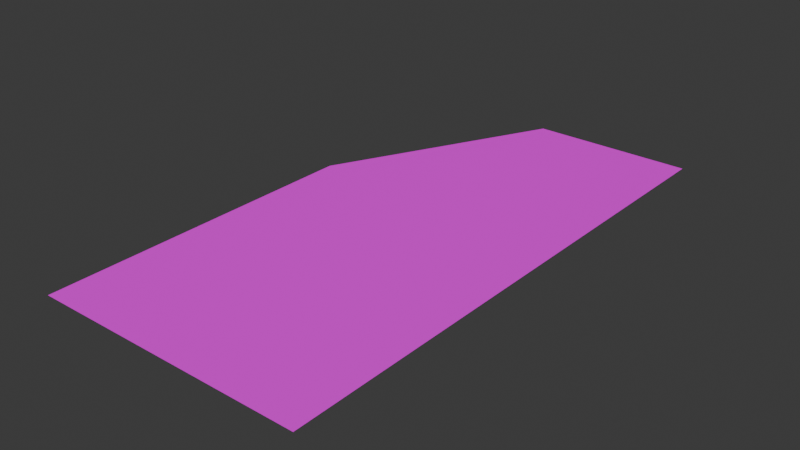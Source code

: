 # Source: gate2.blend  (saved by Blender 5.0.118; exported with 4.5.12 LTS)
import bpy
from mathutils import Matrix  # noqa: F401  (used for matrix-valued properties, if any)

bpy.ops.wm.read_factory_settings(use_empty=True)
scene = bpy.context.scene
scene.name = 'Scene'

# ---- collections
col_collection = bpy.data.collections.new('Collection'); scene.collection.children.link(col_collection)

# ---- images (referenced by path relative to the original .blend; pixels are not part of the script)
import os
ASSET_DIR = os.environ.get("B2B_ASSET_DIR", "")  # directory of the original .blend (textures are referenced by path, not embedded)
HERE = os.path.dirname(os.path.abspath(__file__))  # packed textures are extracted next to this script under _unpacked/

def load_image(name, relpath, width, height, colorspace="sRGB"):
    """Load a texture the original file referenced (path relative to the .blend, or extracted next to this script)."""
    p = next((c for c in (os.path.join(HERE, relpath), os.path.join(ASSET_DIR, relpath)) if relpath and os.path.exists(c)), "")
    if p:
        img = bpy.data.images.load(p, check_existing=True)
        img.name = name
    else:  # same state as the original file: an image datablock whose file is absent (Cycles renders it pink)
        img = bpy.data.images.new(name, width, height)
        img.source = "FILE"
        img.filepath = "//" + (relpath or name)
    img.colorspace_settings.name = colorspace
    return img
img_tex_9008800_png = load_image('tex_9008800.png', 'tex_9008800.png', 1024, 1024, 'sRGB')

# ---- materials (node trees are filled in below, after node groups)
mat_material1 = bpy.data.materials.new('Material1')

# ---- material node trees
mat_material1.use_nodes = True; mat_material1.node_tree.nodes.clear()
_N = mat_material1.node_tree.nodes; _L = mat_material1.node_tree.links
n0 = _N.new('ShaderNodeOutputMaterial'); n0.name = 'Material Output'; n0.location = (700, 0)
n1 = _N.new('ShaderNodeBsdfPrincipled'); n1.name = 'Principled BSDF'; n1.location = (300, 0)
n1.inputs[2].default_value = 0.8
n1.inputs[13].default_value = 0.05
n2 = _N.new('ShaderNodeTexImage'); n2.name = 'Image Texture'; n2.location = (-190, -62)
n2.image = img_tex_9008800_png
_L.new(n1.outputs[0], n0.inputs[0])
_L.new(n2.outputs[0], n1.inputs[0])
_L.new(n2.outputs[1], n1.inputs[4])
n0.is_active_output = True

# ---- world
world_world = bpy.data.worlds.new('World'); scene.world = world_world
world_world.use_nodes = True; world_world.node_tree.nodes.clear()
_N = world_world.node_tree.nodes; _L = world_world.node_tree.links
n0 = _N.new('ShaderNodeOutputWorld'); n0.name = 'World Output'; n0.location = (200, 100)
n1 = _N.new('ShaderNodeBackground'); n1.name = 'Background'; n1.location = (-200, 100)
n1.inputs[0].default_value = (0.05088, 0.05088, 0.05088, 1.0)
_L.new(n1.outputs[0], n0.inputs[0])
n0.is_active_output = True
world_world.color = (0.05088, 0.05088, 0.05088)
world_world.sun_shadow_jitter_overblur = 0.0

# ---- meshes
me_meshmesh0_1 = bpy.data.meshes.new('meshMesh0_1')
me_meshmesh0_1.from_pydata([(0.0, 384.0, 0.0), (320.0, 640.0, 0.0), (128.0, 640.0, 0.0), (0.0, 0.0, 0.0), (320.0, 0.0, 0.0)], [], [(0, 1, 2), (0, 3, 4), (0, 4, 1)])
_uv = me_meshmesh0_1.uv_layers.new(name='UVMap')
_uv.uv.foreach_set('vector', [-1.91, 3.027, 0.584, 5.023, -0.9121, 5.023, -1.91, 3.027, -1.91, 0.0332, 0.584, 0.0332, -1.91, 3.027, 0.584, 0.0332, 0.584, 5.023])
me_meshmesh0_1.materials.append(mat_material1)
me_meshmesh0_1.update()

# ---- objects
ob_meshmesh0_1 = bpy.data.objects.new('meshMesh0_1', me_meshmesh0_1)

# ---- transforms, parenting, visibility, modifiers, constraints
ob_meshmesh0_1.location = (0.0, 0.0, 0.0)
ob_meshmesh0_1.scale = (0.001, 0.001, 0.001)

# ---- collection membership
col_collection.objects.link(ob_meshmesh0_1)

# ---- scene / render settings (as saved in the file)
scene.frame_start = 1; scene.frame_end = 250; scene.frame_set(1)
scene.render.engine = 'BLENDER_EEVEE_NEXT'
scene.render.bake_bias = 0.0
scene.render.bake_samples = 0
scene.cycles.sampling_pattern = 'TABULATED_SOBOL'
scene.eevee.use_volume_custom_range = False
bpy.context.view_layer.update()

# ---- added for rendering (the .blend has no active camera and no usable light): camera, sun
cam_auto = bpy.data.cameras.new('AutoCamera')
cam_auto.lens = 50.0
cam_auto.sensor_width = 36.0
cam_auto.clip_end = 1000.0
ob_auto_camera = bpy.data.objects.new('AutoCamera', cam_auto)
scene.collection.objects.link(ob_auto_camera)
ob_auto_camera.location = (0.822037, -0.474444, 0.52963)
ob_auto_camera.rotation_euler = (1.09748, -7.21219e-08, 0.694738)
scene.camera = ob_auto_camera
light_auto_sun = bpy.data.lights.new('AutoSun', 'SUN')
light_auto_sun.energy = 3.0
light_auto_sun.angle = 0.0523599
ob_auto_sun = bpy.data.objects.new('AutoSun', light_auto_sun)
scene.collection.objects.link(ob_auto_sun)
ob_auto_sun.rotation_euler = (0.872665, 0.174533, 0.523599)
bpy.context.view_layer.update()
